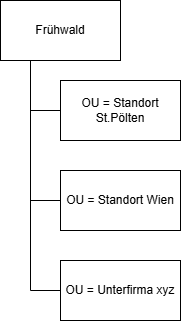

The diagram above was exported from draw.io. Its source (the exported page's mxGraphModel, read from the mxfile embedded in the PNG):
<mxGraphModel dx="1022" dy="582" grid="1" gridSize="10" guides="1" tooltips="1" connect="1" arrows="1" fold="1" page="1" pageScale="1" pageWidth="827" pageHeight="1169" math="0" shadow="0">
  <root>
    <mxCell id="0" />
    <mxCell id="1" parent="0" />
    <mxCell id="94kFHvxS_gTIhqVYcOYe-1" parent="1" style="rounded=0;whiteSpace=wrap;html=1;" value="Frühwald" vertex="1">
      <mxGeometry height="60" width="120" x="340" y="40" as="geometry" />
    </mxCell>
    <mxCell id="94kFHvxS_gTIhqVYcOYe-2" parent="1" style="rounded=0;whiteSpace=wrap;html=1;" value="OU = Standort St.Pölten" vertex="1">
      <mxGeometry height="60" width="120" x="400" y="120" as="geometry" />
    </mxCell>
    <mxCell id="94kFHvxS_gTIhqVYcOYe-3" parent="1" style="rounded=0;whiteSpace=wrap;html=1;" value="OU = Standort Wien" vertex="1">
      <mxGeometry height="60" width="120" x="400" y="210" as="geometry" />
    </mxCell>
    <mxCell id="94kFHvxS_gTIhqVYcOYe-4" parent="1" style="rounded=0;whiteSpace=wrap;html=1;" value="OU = Unterfirma xyz" vertex="1">
      <mxGeometry height="60" width="120" x="400" y="300" as="geometry" />
    </mxCell>
    <mxCell id="94kFHvxS_gTIhqVYcOYe-6" edge="1" parent="1" style="endArrow=none;html=1;rounded=0;fontSize=12;startSize=8;endSize=8;curved=1;entryX=0.25;entryY=1;entryDx=0;entryDy=0;" target="94kFHvxS_gTIhqVYcOYe-1" value="">
      <mxGeometry height="50" relative="1" width="50" as="geometry">
        <mxPoint x="370" y="330" as="sourcePoint" />
        <mxPoint x="550" y="310" as="targetPoint" />
      </mxGeometry>
    </mxCell>
    <mxCell id="94kFHvxS_gTIhqVYcOYe-8" edge="1" parent="1" source="94kFHvxS_gTIhqVYcOYe-4" style="endArrow=none;html=1;rounded=0;fontSize=12;startSize=8;endSize=8;curved=1;exitX=0;exitY=0.5;exitDx=0;exitDy=0;" value="">
      <mxGeometry height="50" relative="1" width="50" as="geometry">
        <mxPoint x="500" y="360" as="sourcePoint" />
        <mxPoint x="370" y="330" as="targetPoint" />
      </mxGeometry>
    </mxCell>
    <mxCell id="94kFHvxS_gTIhqVYcOYe-9" edge="1" parent="1" style="endArrow=none;html=1;rounded=0;fontSize=12;startSize=8;endSize=8;curved=1;entryX=0;entryY=0.5;entryDx=0;entryDy=0;" target="94kFHvxS_gTIhqVYcOYe-3" value="">
      <mxGeometry height="50" relative="1" width="50" as="geometry">
        <mxPoint x="370" y="240" as="sourcePoint" />
        <mxPoint x="550" y="310" as="targetPoint" />
      </mxGeometry>
    </mxCell>
    <mxCell id="94kFHvxS_gTIhqVYcOYe-10" edge="1" parent="1" source="94kFHvxS_gTIhqVYcOYe-2" style="endArrow=none;html=1;rounded=0;fontSize=12;startSize=8;endSize=8;curved=1;exitX=0;exitY=0.5;exitDx=0;exitDy=0;" value="">
      <mxGeometry height="50" relative="1" width="50" as="geometry">
        <mxPoint x="500" y="360" as="sourcePoint" />
        <mxPoint x="370" y="150" as="targetPoint" />
      </mxGeometry>
    </mxCell>
  </root>
</mxGraphModel>